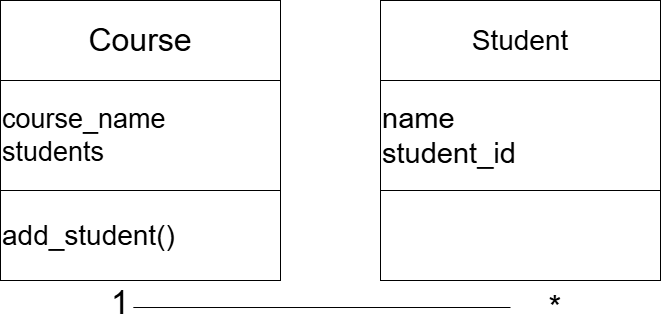

The diagram above was exported from draw.io. Its source (the exported page's mxGraphModel, read from the mxfile embedded in the PNG):
<mxGraphModel dx="1032" dy="620" grid="1" gridSize="10" guides="1" tooltips="1" connect="1" arrows="1" fold="1" page="1" pageScale="1" pageWidth="850" pageHeight="1100" math="0" shadow="0">
  <root>
    <mxCell id="0" />
    <mxCell id="1" parent="0" />
    <mxCell id="Oo5hB-U84vTAMr8Akwam-1" parent="1" style="whiteSpace=wrap;html=1;aspect=fixed;" value="" vertex="1">
      <mxGeometry height="280" width="280" x="100" y="170" as="geometry" />
    </mxCell>
    <mxCell id="Oo5hB-U84vTAMr8Akwam-2" parent="1" style="whiteSpace=wrap;html=1;aspect=fixed;" value="" vertex="1">
      <mxGeometry height="280" width="280" x="480" y="170" as="geometry" />
    </mxCell>
    <mxCell id="Oo5hB-U84vTAMr8Akwam-3" parent="1" style="rounded=0;whiteSpace=wrap;html=1;" value="&lt;font style=&quot;font-size: 32px;&quot;&gt;Course&lt;/font&gt;" vertex="1">
      <mxGeometry height="80" width="280" x="100" y="170" as="geometry" />
    </mxCell>
    <mxCell id="Oo5hB-U84vTAMr8Akwam-4" parent="1" style="rounded=0;whiteSpace=wrap;html=1;" value="&lt;font style=&quot;font-size: 28px;&quot;&gt;Student&lt;/font&gt;" vertex="1">
      <mxGeometry height="80" width="280" x="480" y="170" as="geometry" />
    </mxCell>
    <mxCell id="Oo5hB-U84vTAMr8Akwam-5" parent="1" style="rounded=0;whiteSpace=wrap;html=1;align=left;" value="&lt;font style=&quot;font-size: 27px;&quot;&gt;course_name&lt;/font&gt;&lt;div&gt;&lt;font style=&quot;font-size: 27px;&quot;&gt;students&lt;/font&gt;&lt;/div&gt;" vertex="1">
      <mxGeometry height="110" width="280" x="100" y="250" as="geometry" />
    </mxCell>
    <mxCell id="Oo5hB-U84vTAMr8Akwam-6" parent="1" style="rounded=0;whiteSpace=wrap;html=1;align=left;" value="&lt;font style=&quot;font-size: 29px;&quot;&gt;name&lt;br&gt;student_id&lt;/font&gt;" vertex="1">
      <mxGeometry height="110" width="280" x="480" y="250" as="geometry" />
    </mxCell>
    <mxCell id="Oo5hB-U84vTAMr8Akwam-7" parent="1" style="rounded=0;whiteSpace=wrap;html=1;align=left;" value="&lt;font style=&quot;font-size: 28px;&quot;&gt;add_student()&lt;/font&gt;" vertex="1">
      <mxGeometry height="90" width="280" x="100" y="360" as="geometry" />
    </mxCell>
    <mxCell id="Oo5hB-U84vTAMr8Akwam-8" parent="1" style="rounded=0;whiteSpace=wrap;html=1;" value="" vertex="1">
      <mxGeometry height="90" width="280" x="480" y="360" as="geometry" />
    </mxCell>
    <mxCell id="1Op18_iMmJ11fo8Xucvv-1" parent="1" style="text;html=1;whiteSpace=wrap;strokeColor=none;fillColor=none;align=center;verticalAlign=middle;rounded=0;strokeWidth=5;fontSize=33;" value="1" vertex="1">
      <mxGeometry height="30" width="120" x="160" y="457" as="geometry" />
    </mxCell>
    <mxCell id="1Op18_iMmJ11fo8Xucvv-4" parent="1" style="text;html=1;whiteSpace=wrap;strokeColor=none;fillColor=none;align=center;verticalAlign=middle;rounded=0;" value="&lt;font style=&quot;font-size: 33px;&quot;&gt;*&lt;/font&gt;" vertex="1">
      <mxGeometry height="40" width="90" x="610" y="457" as="geometry" />
    </mxCell>
    <mxCell id="1Op18_iMmJ11fo8Xucvv-5" edge="1" parent="1" source="1Op18_iMmJ11fo8Xucvv-1" style="endArrow=none;html=1;rounded=0;exitX=0.607;exitY=0.667;exitDx=0;exitDy=0;exitPerimeter=0;" target="1Op18_iMmJ11fo8Xucvv-4" value="">
      <mxGeometry height="50" relative="1" width="50" as="geometry">
        <Array as="points" />
        <mxPoint x="510" y="490" as="sourcePoint" />
        <mxPoint x="560" y="440" as="targetPoint" />
      </mxGeometry>
    </mxCell>
  </root>
</mxGraphModel>